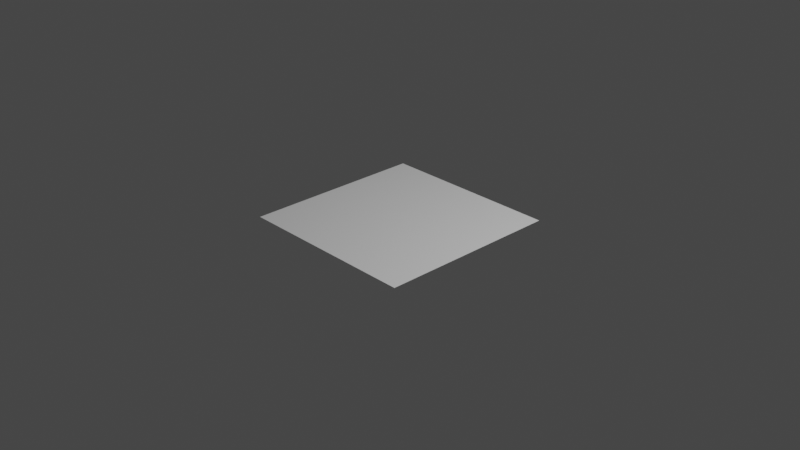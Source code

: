 # Source: SpiralTranscription.blend  (saved by Blender 4.0.36; exported with 4.5.12 LTS)
import bpy
from mathutils import Matrix  # noqa: F401  (used for matrix-valued properties, if any)

bpy.ops.wm.read_factory_settings(use_empty=True)
scene = bpy.context.scene
scene.name = 'Scene'

# ---- node groups
ng_simpletexttocurve = bpy.data.node_groups.new('SimpleTextToCurve', 'GeometryNodeTree')
_s = ng_simpletexttocurve.interface.new_socket(name='Geometry', in_out='OUTPUT', socket_type='NodeSocketGeometry')
_s = ng_simpletexttocurve.interface.new_socket(name='Geometry', in_out='INPUT', socket_type='NodeSocketGeometry')
ng_simpletexttocurve.is_modifier = True
_N = ng_simpletexttocurve.nodes; _L = ng_simpletexttocurve.links
n0 = _N.new('GeometryNodeExtrudeMesh'); n0.name = 'Extrude Mesh'; n0.location = (-76, -25)
n0.inputs[3].default_value = 0.16
n1 = _N.new('GeometryNodeStringToCurves'); n1.name = 'String to Curves'; n1.location = (-724, -174)
n1.font = None
n2 = _N.new('NodeGroupOutput'); n2.name = 'Group Output'; n2.location = (738, 12)
n3 = _N.new('GeometryNodeJoinGeometry'); n3.name = 'Join Geometry'; n3.location = (92, 90)
n4 = _N.new('GeometryNodeRealizeInstances'); n4.name = 'Realize Instances'; n4.location = (518, 104)
n5 = _N.new('NodeGroupInput'); n5.name = 'Group Input'; n5.location = (-148, 162)
n6 = _N.new('GeometryNodeStoreNamedAttribute'); n6.name = 'Store Named Attribute'; n6.location = (254, -122)
n7 = _N.new('GeometryNodeFillCurve'); n7.name = 'Fill Curve'; n7.location = (-471, -134)
n8 = _N.new('GeometryNodeCurveToMesh'); n8.name = 'Curve to Mesh'; n8.location = (-278, -119)
n9 = _N.new('GeometryNodePoints'); n9.name = 'Points'; n9.location = (-913, 234)
n10 = _N.new('FunctionNodeInputString'); n10.name = 'InputText'; n10.location = (-937, -276)
n10.string = 'Candy!'
n10.outputs[0].default_value = ''
_L.new(n4.outputs[0], n2.inputs[0])
_L.new(n10.outputs[0], n1.inputs[0])
_L.new(n5.outputs[0], n3.inputs[0])
_L.new(n0.outputs[0], n3.inputs[0])
_L.new(n7.outputs[0], n8.inputs[0])
_L.new(n8.outputs[0], n0.inputs[0])
_L.new(n1.outputs[0], n7.inputs[0])
_L.new(n3.outputs[0], n4.inputs[0])
n2.is_active_output = True

# ---- world
world_world = bpy.data.worlds.new('World'); scene.world = world_world
world_world.use_nodes = True; world_world.node_tree.nodes.clear()
_N = world_world.node_tree.nodes; _L = world_world.node_tree.links
n0 = _N.new('ShaderNodeOutputWorld'); n0.name = 'World Output'; n0.location = (300, 300)
n1 = _N.new('ShaderNodeBackground'); n1.name = 'Background'; n1.location = (10, 300)
n1.inputs[0].default_value = (0.05088, 0.05088, 0.05088, 1.0)
_L.new(n1.outputs[0], n0.inputs[0])
n0.is_active_output = True
world_world.color = (0.05088, 0.05088, 0.05088)
world_world.use_sun_shadow = False
world_world.sun_shadow_jitter_overblur = 0.0

# ---- cameras
cam_camera = bpy.data.cameras.new('Camera')
cam_camera.clip_end = 100.0
cam_camera.ortho_scale = 7.314

# ---- lights
light_light = bpy.data.lights.new('Light', 'POINT')
light_light.transmission_factor = 0.0
light_light.use_soft_falloff = False
light_light.energy = 1000.0
light_light.shadow_soft_size = 0.1
light_light.shadow_maximum_resolution = 0.006
light_light.use_absolute_resolution = True

# ---- meshes
me_plane = bpy.data.meshes.new('Plane')
me_plane.from_pydata([(-1.0, -1.0, 0.0), (1.0, -1.0, 0.0), (-1.0, 1.0, 0.0), (1.0, 1.0, 0.0)], [], [(0, 1, 3, 2)])
_uv = me_plane.uv_layers.new(name='UVMap')
_uv.uv.foreach_set('vector', [0.0, 0.0, 1.0, 0.0, 1.0, 1.0, 0.0, 1.0])
me_plane.update()

# ---- objects
ob_light = bpy.data.objects.new('Light', light_light)
ob_camera = bpy.data.objects.new('Camera', cam_camera)
ob_singlemesh = bpy.data.objects.new('SingleMesh', me_plane)

# ---- transforms, parenting, visibility, modifiers, constraints
ob_light.location = (4.076, 1.005, 5.904)
ob_light.rotation_euler = (0.6503, 0.05522, 1.866)
ob_light.lock_rotations_4d = False
ob_light.empty_display_type = 'ARROWS'
ob_light.color = (0.0, 0.0, 0.0, 0.0)
ob_light.lineart.crease_threshold = 0.0
ob_camera.location = (7.359, -6.926, 4.958)
ob_camera.rotation_euler = (1.109, 0.0, 0.8149)
ob_camera.lock_rotations_4d = False
ob_camera.empty_display_type = 'ARROWS'
ob_camera.color = (0.0, 0.0, 0.0, 0.0)
ob_camera.display_type = 'WIRE'
ob_camera.lineart.crease_threshold = 0.0
ob_singlemesh.location = (0.0, 0.0, 0.0)
_m = ob_singlemesh.modifiers.new('GeometryNodes', 'NODES')
_m.node_group = ng_simpletexttocurve

# ---- collection membership
scene.collection.objects.link(ob_light)
scene.collection.objects.link(ob_camera)
scene.collection.objects.link(ob_singlemesh)

# ---- scene / render settings (as saved in the file)
scene.camera = ob_camera
scene.frame_start = 1; scene.frame_end = 250; scene.frame_set(1)
scene.render.engine = 'BLENDER_EEVEE_NEXT'
scene.cycles.sampling_pattern = 'TABULATED_SOBOL'
scene.cycles.use_light_tree = False
scene.view_settings.view_transform = 'Filmic'
bpy.context.view_layer.update()
